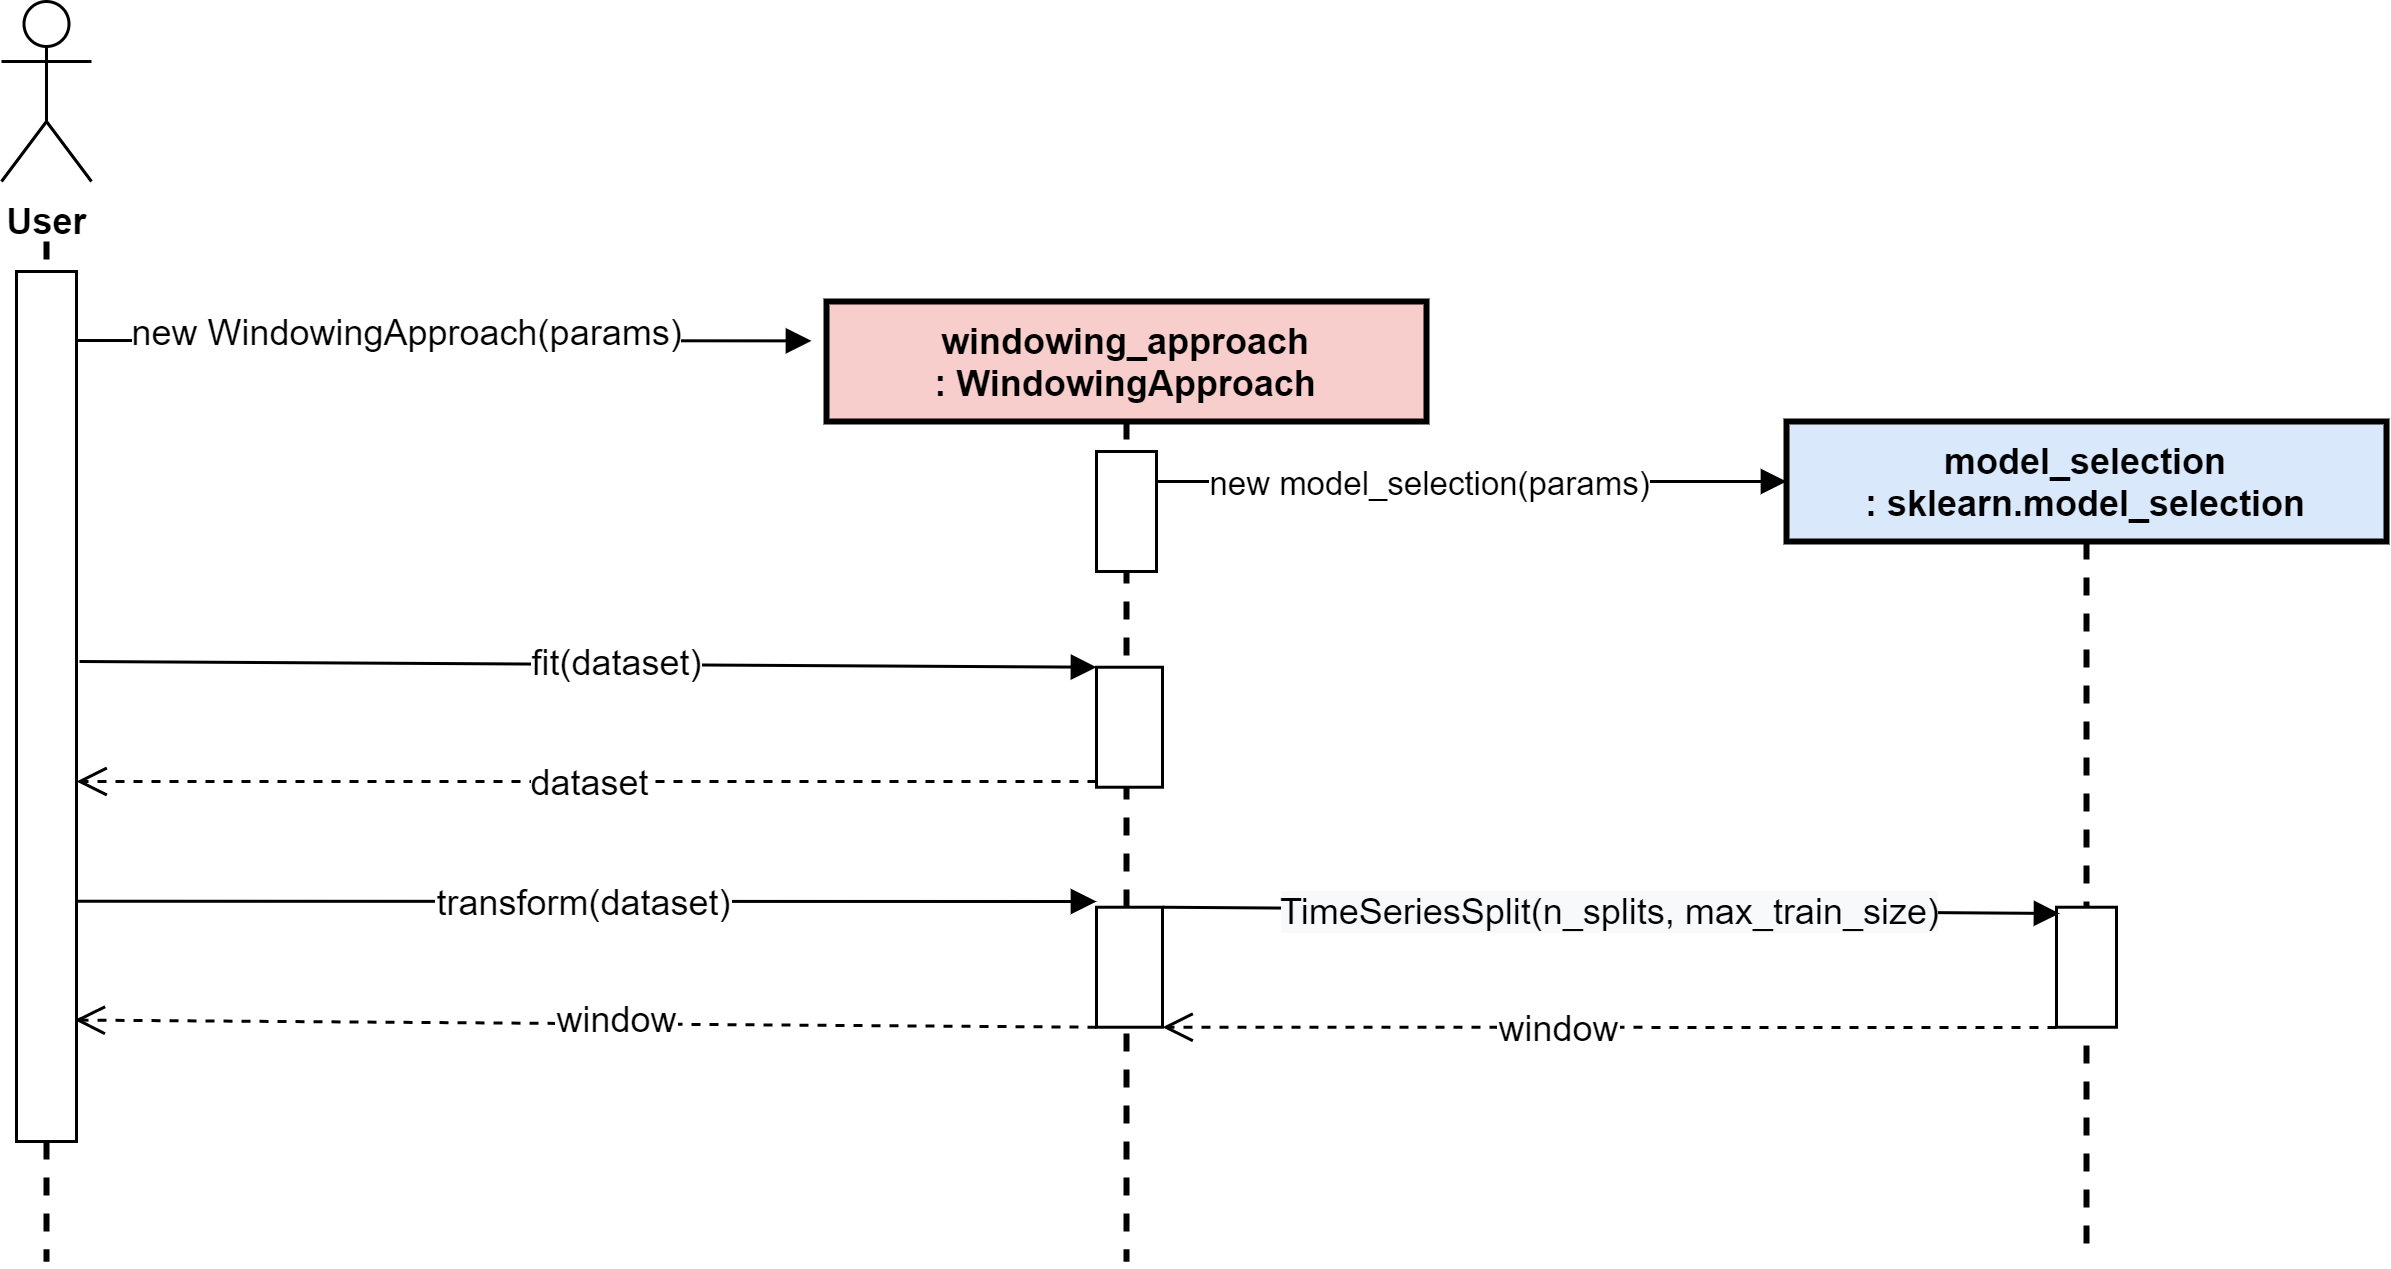

The diagram above was exported from draw.io. Its source (the exported page's mxGraphModel, read from the mxfile embedded in the PNG):
<mxGraphModel dx="1038" dy="523" grid="1" gridSize="10" guides="1" tooltips="1" connect="1" arrows="1" fold="1" page="1" pageScale="1" pageWidth="827" pageHeight="1169" math="0" shadow="0">
  <root>
    <mxCell id="h83p8Op2sh6jOFWGOd2_-0" />
    <mxCell id="h83p8Op2sh6jOFWGOd2_-1" parent="h83p8Op2sh6jOFWGOd2_-0" />
    <mxCell id="aOiUA_zGedtXzT18i09j-0" value="&lt;span style=&quot;font-weight: 700; font-size: 12px;&quot;&gt;windowing_approach :&amp;nbsp;&lt;/span&gt;&lt;b style=&quot;font-size: 12px;&quot;&gt;WindowingApproach&lt;/b&gt;" style="shape=umlLifeline;perimeter=lifelinePerimeter;whiteSpace=wrap;html=1;container=1;collapsible=0;recursiveResize=0;outlineConnect=0;fontSize=12;fillColor=#f8cecc;strokeWidth=2;" vertex="1" parent="h83p8Op2sh6jOFWGOd2_-1">
      <mxGeometry x="315" y="140" width="200" height="320" as="geometry" />
    </mxCell>
    <mxCell id="aOiUA_zGedtXzT18i09j-1" value="" style="rounded=0;whiteSpace=wrap;html=1;fontFamily=Helvetica;fontSize=12;" vertex="1" parent="aOiUA_zGedtXzT18i09j-0">
      <mxGeometry x="90" y="121.91" width="22" height="40" as="geometry" />
    </mxCell>
    <mxCell id="aOiUA_zGedtXzT18i09j-2" value="&lt;b style=&quot;font-size: 12px&quot;&gt;model_selection :&amp;nbsp;&lt;/b&gt;&lt;b style=&quot;font-size: 12px&quot;&gt;sklearn.model_selection&lt;/b&gt;" style="shape=umlLifeline;perimeter=lifelinePerimeter;whiteSpace=wrap;html=1;container=1;collapsible=0;recursiveResize=0;outlineConnect=0;fontSize=12;fillColor=#dae8fc;strokeWidth=2;" vertex="1" parent="h83p8Op2sh6jOFWGOd2_-1">
      <mxGeometry x="635" y="180" width="200" height="280" as="geometry" />
    </mxCell>
    <mxCell id="aOiUA_zGedtXzT18i09j-3" value="" style="html=1;points=[];perimeter=orthogonalPerimeter;fontSize=12;" vertex="1" parent="aOiUA_zGedtXzT18i09j-2">
      <mxGeometry x="90" y="161.91" width="20" height="40" as="geometry" />
    </mxCell>
    <mxCell id="aOiUA_zGedtXzT18i09j-4" value="window" style="html=1;verticalAlign=bottom;endArrow=open;dashed=1;endSize=8;fontSize=12;entryX=1;entryY=1;entryDx=0;entryDy=0;" edge="1" parent="aOiUA_zGedtXzT18i09j-2" target="aOiUA_zGedtXzT18i09j-11">
      <mxGeometry x="0.1157" y="10" relative="1" as="geometry">
        <mxPoint x="-220" y="200" as="targetPoint" />
        <mxPoint x="90" y="202" as="sourcePoint" />
        <mxPoint as="offset" />
      </mxGeometry>
    </mxCell>
    <mxCell id="aOiUA_zGedtXzT18i09j-5" value="fit(dataset)" style="html=1;verticalAlign=bottom;endArrow=block;fontSize=12;entryX=0;entryY=0;entryDx=0;entryDy=0;" edge="1" parent="h83p8Op2sh6jOFWGOd2_-1" target="aOiUA_zGedtXzT18i09j-1">
      <mxGeometry x="0.0563" y="-9" width="80" relative="1" as="geometry">
        <mxPoint x="66" y="260" as="sourcePoint" />
        <mxPoint x="405" y="260" as="targetPoint" />
        <mxPoint as="offset" />
      </mxGeometry>
    </mxCell>
    <mxCell id="aOiUA_zGedtXzT18i09j-6" value="dataset" style="html=1;verticalAlign=bottom;endArrow=open;dashed=1;endSize=8;fontSize=12;exitX=0;exitY=0.952;exitDx=0;exitDy=0;exitPerimeter=0;" edge="1" parent="h83p8Op2sh6jOFWGOd2_-1" source="aOiUA_zGedtXzT18i09j-1">
      <mxGeometry y="10" relative="1" as="geometry">
        <mxPoint x="405" y="305" as="sourcePoint" />
        <mxPoint x="65" y="300" as="targetPoint" />
        <Array as="points">
          <mxPoint x="215" y="300" />
        </Array>
        <mxPoint x="1" as="offset" />
      </mxGeometry>
    </mxCell>
    <mxCell id="aOiUA_zGedtXzT18i09j-7" value="transform(dataset)" style="html=1;verticalAlign=bottom;endArrow=block;fontSize=12;exitX=0.97;exitY=0.727;exitDx=0;exitDy=0;exitPerimeter=0;" edge="1" parent="h83p8Op2sh6jOFWGOd2_-1">
      <mxGeometry x="0.0009" y="-10" width="80" relative="1" as="geometry">
        <mxPoint x="64.40000000000009" y="339.90999999999985" as="sourcePoint" />
        <mxPoint x="405" y="340" as="targetPoint" />
        <mxPoint as="offset" />
      </mxGeometry>
    </mxCell>
    <mxCell id="aOiUA_zGedtXzT18i09j-8" value="window" style="html=1;verticalAlign=bottom;endArrow=open;dashed=1;endSize=8;fontSize=12;exitX=0;exitY=1;exitDx=0;exitDy=0;entryX=0.97;entryY=0.847;entryDx=0;entryDy=0;entryPerimeter=0;" edge="1" parent="h83p8Op2sh6jOFWGOd2_-1" source="aOiUA_zGedtXzT18i09j-11">
      <mxGeometry x="-0.0598" y="8" relative="1" as="geometry">
        <mxPoint x="414.5" y="376.90999999999997" as="sourcePoint" />
        <mxPoint x="64.40000000000009" y="379.5100000000002" as="targetPoint" />
        <mxPoint as="offset" />
      </mxGeometry>
    </mxCell>
    <mxCell id="aOiUA_zGedtXzT18i09j-9" value="" style="rounded=0;whiteSpace=wrap;html=1;fontFamily=Helvetica;fontSize=12;" vertex="1" parent="h83p8Op2sh6jOFWGOd2_-1">
      <mxGeometry x="405" y="190" width="20" height="40" as="geometry" />
    </mxCell>
    <mxCell id="aOiUA_zGedtXzT18i09j-10" value="new model_selection(params)" style="html=1;verticalAlign=bottom;endArrow=block;exitX=1;exitY=0.25;exitDx=0;exitDy=0;exitPerimeter=0;" edge="1" parent="h83p8Op2sh6jOFWGOd2_-1" source="aOiUA_zGedtXzT18i09j-9">
      <mxGeometry x="-0.1429" y="-10" width="80" relative="1" as="geometry">
        <mxPoint x="425" y="200" as="sourcePoint" />
        <mxPoint x="635" y="200" as="targetPoint" />
        <mxPoint x="1" as="offset" />
      </mxGeometry>
    </mxCell>
    <mxCell id="aOiUA_zGedtXzT18i09j-11" value="" style="rounded=0;whiteSpace=wrap;html=1;fontFamily=Helvetica;fontSize=12;" vertex="1" parent="h83p8Op2sh6jOFWGOd2_-1">
      <mxGeometry x="405" y="341.90999999999997" width="22" height="40" as="geometry" />
    </mxCell>
    <mxCell id="aOiUA_zGedtXzT18i09j-12" value="&lt;span style=&quot;background-color: rgb(248, 249, 250); font-size: 12px;&quot;&gt;TimeSeriesSplit(n_splits, max_train_size)&lt;/span&gt;" style="html=1;verticalAlign=bottom;endArrow=block;fontSize=12;exitX=1;exitY=0;exitDx=0;exitDy=0;" edge="1" parent="h83p8Op2sh6jOFWGOd2_-1" source="aOiUA_zGedtXzT18i09j-11">
      <mxGeometry x="-0.006" y="-10" relative="1" as="geometry">
        <mxPoint x="430" y="381.90999999999997" as="sourcePoint" />
        <mxPoint x="726" y="344" as="targetPoint" />
        <Array as="points" />
        <mxPoint as="offset" />
      </mxGeometry>
    </mxCell>
    <mxCell id="aOiUA_zGedtXzT18i09j-13" value="&lt;span style=&quot;font-size: 12px&quot;&gt;new WindowingApproach(params)&lt;/span&gt;" style="html=1;verticalAlign=bottom;endArrow=block;entryX=-0.025;entryY=0.041;entryDx=0;entryDy=0;entryPerimeter=0;" edge="1" parent="h83p8Op2sh6jOFWGOd2_-1" target="aOiUA_zGedtXzT18i09j-0">
      <mxGeometry x="-0.102" y="-7" width="80" relative="1" as="geometry">
        <mxPoint x="65" y="153" as="sourcePoint" />
        <mxPoint x="305" y="150" as="targetPoint" />
        <mxPoint as="offset" />
      </mxGeometry>
    </mxCell>
    <mxCell id="aOiUA_zGedtXzT18i09j-14" value="" style="rounded=0;whiteSpace=wrap;html=1;fontFamily=Helvetica;fontSize=12;" vertex="1" parent="h83p8Op2sh6jOFWGOd2_-1">
      <mxGeometry x="45" y="130" width="20" height="290" as="geometry" />
    </mxCell>
    <mxCell id="aOiUA_zGedtXzT18i09j-15" value="&lt;b style=&quot;font-size: 12px;&quot;&gt;User&lt;/b&gt;" style="shape=umlActor;verticalLabelPosition=bottom;verticalAlign=top;html=1;fontSize=12;" vertex="1" parent="h83p8Op2sh6jOFWGOd2_-1">
      <mxGeometry x="40" y="40" width="30" height="60" as="geometry" />
    </mxCell>
    <mxCell id="aOiUA_zGedtXzT18i09j-16" value="" style="endArrow=none;dashed=1;html=1;strokeWidth=2;endFill=0;fontSize=12;entryX=0.5;entryY=0;entryDx=0;entryDy=0;" edge="1" parent="h83p8Op2sh6jOFWGOd2_-1" target="aOiUA_zGedtXzT18i09j-14">
      <mxGeometry width="50" height="50" relative="1" as="geometry">
        <mxPoint x="55" y="120" as="sourcePoint" />
        <mxPoint x="405" y="143" as="targetPoint" />
      </mxGeometry>
    </mxCell>
    <mxCell id="aOiUA_zGedtXzT18i09j-17" value="" style="endArrow=none;dashed=1;html=1;strokeWidth=2;endFill=0;fontSize=12;exitX=0.5;exitY=1;exitDx=0;exitDy=0;" edge="1" parent="h83p8Op2sh6jOFWGOd2_-1" source="aOiUA_zGedtXzT18i09j-14">
      <mxGeometry width="50" height="50" relative="1" as="geometry">
        <mxPoint x="54.5" y="595" as="sourcePoint" />
        <mxPoint x="55" y="460" as="targetPoint" />
      </mxGeometry>
    </mxCell>
  </root>
</mxGraphModel>